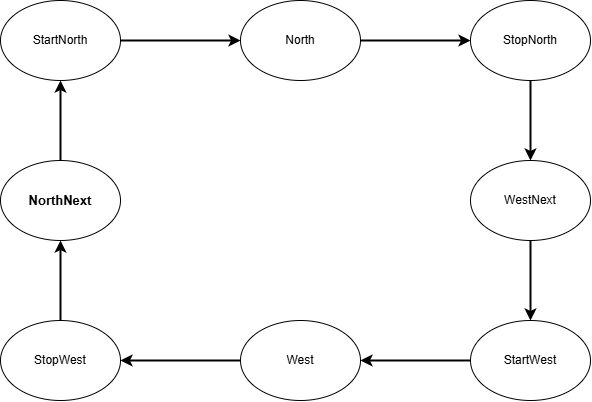

The diagram above was exported from draw.io. Its source (the exported page's mxGraphModel, read from the mxfile embedded in the PNG):
<mxGraphModel dx="1257" dy="669" grid="1" gridSize="10" guides="1" tooltips="1" connect="1" arrows="1" fold="1" page="1" pageScale="1" pageWidth="850" pageHeight="1100" math="0" shadow="0">
  <root>
    <mxCell id="0" />
    <mxCell id="1" parent="0" />
    <mxCell id="5YABMY5Up_iUepdpnZJb-14" style="edgeStyle=orthogonalEdgeStyle;rounded=0;orthogonalLoop=1;jettySize=auto;html=1;exitX=1;exitY=0.5;exitDx=0;exitDy=0;entryX=0;entryY=0.5;entryDx=0;entryDy=0;strokeWidth=2;" edge="1" parent="1" source="5YABMY5Up_iUepdpnZJb-1" target="5YABMY5Up_iUepdpnZJb-11">
      <mxGeometry relative="1" as="geometry" />
    </mxCell>
    <mxCell id="5YABMY5Up_iUepdpnZJb-1" value="StartNorth" style="ellipse;whiteSpace=wrap;html=1;" vertex="1" parent="1">
      <mxGeometry x="150" y="60" width="120" height="80" as="geometry" />
    </mxCell>
    <mxCell id="5YABMY5Up_iUepdpnZJb-19" style="edgeStyle=orthogonalEdgeStyle;shape=connector;rounded=0;orthogonalLoop=1;jettySize=auto;html=1;exitX=0.5;exitY=0;exitDx=0;exitDy=0;strokeColor=default;strokeWidth=2;align=center;verticalAlign=middle;fontFamily=Helvetica;fontSize=11;fontColor=default;labelBackgroundColor=default;endArrow=classic;" edge="1" parent="1" source="5YABMY5Up_iUepdpnZJb-4" target="5YABMY5Up_iUepdpnZJb-1">
      <mxGeometry relative="1" as="geometry" />
    </mxCell>
    <mxCell id="5YABMY5Up_iUepdpnZJb-4" value="&lt;font style=&quot;font-size: 13px;&quot;&gt;&lt;b&gt;NorthNext&lt;/b&gt;&lt;/font&gt;" style="ellipse;whiteSpace=wrap;html=1;" vertex="1" parent="1">
      <mxGeometry x="150" y="220" width="120" height="80" as="geometry" />
    </mxCell>
    <mxCell id="5YABMY5Up_iUepdpnZJb-20" style="edgeStyle=orthogonalEdgeStyle;shape=connector;rounded=0;orthogonalLoop=1;jettySize=auto;html=1;exitX=0.5;exitY=0;exitDx=0;exitDy=0;entryX=0.5;entryY=1;entryDx=0;entryDy=0;strokeColor=default;strokeWidth=2;align=center;verticalAlign=middle;fontFamily=Helvetica;fontSize=11;fontColor=default;labelBackgroundColor=default;endArrow=classic;" edge="1" parent="1" source="5YABMY5Up_iUepdpnZJb-5" target="5YABMY5Up_iUepdpnZJb-4">
      <mxGeometry relative="1" as="geometry" />
    </mxCell>
    <mxCell id="5YABMY5Up_iUepdpnZJb-5" value="StopWest" style="ellipse;whiteSpace=wrap;html=1;" vertex="1" parent="1">
      <mxGeometry x="150" y="380" width="120" height="80" as="geometry" />
    </mxCell>
    <mxCell id="5YABMY5Up_iUepdpnZJb-24" style="edgeStyle=orthogonalEdgeStyle;shape=connector;rounded=0;orthogonalLoop=1;jettySize=auto;html=1;exitX=0.5;exitY=1;exitDx=0;exitDy=0;strokeColor=default;strokeWidth=2;align=center;verticalAlign=middle;fontFamily=Helvetica;fontSize=11;fontColor=default;labelBackgroundColor=default;endArrow=classic;" edge="1" parent="1" source="5YABMY5Up_iUepdpnZJb-6" target="5YABMY5Up_iUepdpnZJb-7">
      <mxGeometry relative="1" as="geometry" />
    </mxCell>
    <mxCell id="5YABMY5Up_iUepdpnZJb-6" value="StopNorth" style="ellipse;whiteSpace=wrap;html=1;" vertex="1" parent="1">
      <mxGeometry x="620" y="60" width="120" height="80" as="geometry" />
    </mxCell>
    <mxCell id="5YABMY5Up_iUepdpnZJb-23" style="edgeStyle=orthogonalEdgeStyle;shape=connector;rounded=0;orthogonalLoop=1;jettySize=auto;html=1;exitX=0.5;exitY=1;exitDx=0;exitDy=0;strokeColor=default;strokeWidth=2;align=center;verticalAlign=middle;fontFamily=Helvetica;fontSize=11;fontColor=default;labelBackgroundColor=default;endArrow=classic;" edge="1" parent="1" source="5YABMY5Up_iUepdpnZJb-7" target="5YABMY5Up_iUepdpnZJb-8">
      <mxGeometry relative="1" as="geometry" />
    </mxCell>
    <mxCell id="5YABMY5Up_iUepdpnZJb-7" value="WestNext" style="ellipse;whiteSpace=wrap;html=1;" vertex="1" parent="1">
      <mxGeometry x="620" y="220" width="120" height="80" as="geometry" />
    </mxCell>
    <mxCell id="5YABMY5Up_iUepdpnZJb-22" style="edgeStyle=orthogonalEdgeStyle;shape=connector;rounded=0;orthogonalLoop=1;jettySize=auto;html=1;exitX=0;exitY=0.5;exitDx=0;exitDy=0;entryX=1;entryY=0.5;entryDx=0;entryDy=0;strokeColor=default;strokeWidth=2;align=center;verticalAlign=middle;fontFamily=Helvetica;fontSize=11;fontColor=default;labelBackgroundColor=default;endArrow=classic;" edge="1" parent="1" source="5YABMY5Up_iUepdpnZJb-8" target="5YABMY5Up_iUepdpnZJb-13">
      <mxGeometry relative="1" as="geometry" />
    </mxCell>
    <mxCell id="5YABMY5Up_iUepdpnZJb-8" value="StartWest" style="ellipse;whiteSpace=wrap;html=1;" vertex="1" parent="1">
      <mxGeometry x="620" y="380" width="120" height="80" as="geometry" />
    </mxCell>
    <mxCell id="5YABMY5Up_iUepdpnZJb-18" style="edgeStyle=orthogonalEdgeStyle;shape=connector;rounded=0;orthogonalLoop=1;jettySize=auto;html=1;exitX=1;exitY=0.5;exitDx=0;exitDy=0;entryX=0;entryY=0.5;entryDx=0;entryDy=0;strokeColor=default;strokeWidth=2;align=center;verticalAlign=middle;fontFamily=Helvetica;fontSize=11;fontColor=default;labelBackgroundColor=default;endArrow=classic;" edge="1" parent="1" source="5YABMY5Up_iUepdpnZJb-11" target="5YABMY5Up_iUepdpnZJb-6">
      <mxGeometry relative="1" as="geometry" />
    </mxCell>
    <mxCell id="5YABMY5Up_iUepdpnZJb-11" value="North" style="ellipse;whiteSpace=wrap;html=1;" vertex="1" parent="1">
      <mxGeometry x="390" y="60" width="120" height="80" as="geometry" />
    </mxCell>
    <mxCell id="5YABMY5Up_iUepdpnZJb-21" style="edgeStyle=orthogonalEdgeStyle;shape=connector;rounded=0;orthogonalLoop=1;jettySize=auto;html=1;exitX=0;exitY=0.5;exitDx=0;exitDy=0;entryX=1;entryY=0.5;entryDx=0;entryDy=0;strokeColor=default;strokeWidth=2;align=center;verticalAlign=middle;fontFamily=Helvetica;fontSize=11;fontColor=default;labelBackgroundColor=default;endArrow=classic;" edge="1" parent="1" source="5YABMY5Up_iUepdpnZJb-13" target="5YABMY5Up_iUepdpnZJb-5">
      <mxGeometry relative="1" as="geometry" />
    </mxCell>
    <mxCell id="5YABMY5Up_iUepdpnZJb-13" value="West" style="ellipse;whiteSpace=wrap;html=1;" vertex="1" parent="1">
      <mxGeometry x="390" y="380" width="120" height="80" as="geometry" />
    </mxCell>
  </root>
</mxGraphModel>